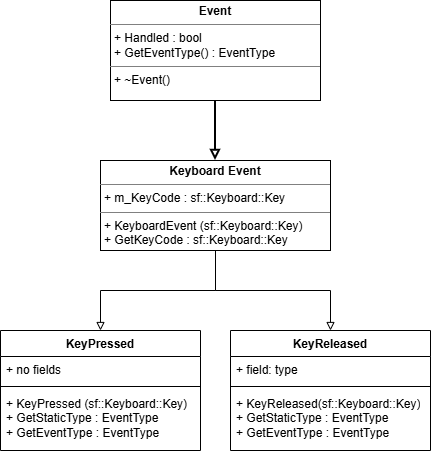

The diagram above was exported from draw.io. Its source (the exported page's mxGraphModel, read from the mxfile embedded in the PNG):
<mxGraphModel dx="1758" dy="1306" grid="1" gridSize="10" guides="1" tooltips="1" connect="1" arrows="1" fold="1" page="1" pageScale="1" pageWidth="850" pageHeight="1100" math="0" shadow="0">
  <root>
    <mxCell id="0" />
    <mxCell id="1" parent="0" />
    <mxCell id="xefjfSf1sYKekCMoz-ZE-8" edge="1" parent="1" source="xefjfSf1sYKekCMoz-ZE-1" style="edgeStyle=orthogonalEdgeStyle;rounded=0;orthogonalLoop=1;jettySize=auto;html=1;endArrow=block;endFill=0;labelBackgroundColor=none;fontColor=default;strokeWidth=2;">
      <mxGeometry relative="1" as="geometry">
        <mxPoint x="64.99999999999977" y="440" as="targetPoint" />
      </mxGeometry>
    </mxCell>
    <mxCell id="xefjfSf1sYKekCMoz-ZE-1" parent="1" style="verticalAlign=top;align=left;overflow=fill;html=1;whiteSpace=wrap;labelBackgroundColor=none;" value="&lt;p style=&quot;margin:0px;margin-top:4px;text-align:center;&quot;&gt;&lt;b&gt;Event&lt;/b&gt;&lt;/p&gt;&lt;hr size=&quot;1&quot; style=&quot;border-style:solid;&quot;&gt;&lt;p style=&quot;margin:0px;margin-left:4px;&quot;&gt;+ Handled : bool&lt;/p&gt;&lt;p style=&quot;margin:0px;margin-left:4px;&quot;&gt;+ GetEventType() : EventType&lt;/p&gt;&lt;hr size=&quot;1&quot; style=&quot;border-style:solid;&quot;&gt;&lt;p style=&quot;margin:0px;margin-left:4px;&quot;&gt;+ ~Event()&lt;/p&gt;&lt;p style=&quot;margin:0px;margin-left:4px;&quot;&gt;&lt;br&gt;&lt;/p&gt;" vertex="1">
      <mxGeometry height="100" width="210" x="-40" y="280" as="geometry" />
    </mxCell>
    <mxCell id="xefjfSf1sYKekCMoz-ZE-29" edge="1" parent="1" source="xefjfSf1sYKekCMoz-ZE-3" style="edgeStyle=orthogonalEdgeStyle;rounded=0;orthogonalLoop=1;jettySize=auto;html=1;entryX=0.5;entryY=0;entryDx=0;entryDy=0;endArrow=block;endFill=0;" target="xefjfSf1sYKekCMoz-ZE-12">
      <mxGeometry relative="1" as="geometry" />
    </mxCell>
    <mxCell id="xefjfSf1sYKekCMoz-ZE-30" edge="1" parent="1" source="xefjfSf1sYKekCMoz-ZE-3" style="edgeStyle=orthogonalEdgeStyle;rounded=0;orthogonalLoop=1;jettySize=auto;html=1;entryX=0.5;entryY=0;entryDx=0;entryDy=0;endArrow=block;endFill=0;" target="xefjfSf1sYKekCMoz-ZE-16">
      <mxGeometry relative="1" as="geometry" />
    </mxCell>
    <mxCell id="xefjfSf1sYKekCMoz-ZE-3" parent="1" style="verticalAlign=top;align=left;overflow=fill;html=1;whiteSpace=wrap;labelBackgroundColor=none;" value="&lt;p style=&quot;margin:0px;margin-top:4px;text-align:center;&quot;&gt;&lt;b&gt;Keyboard Event&lt;/b&gt;&lt;/p&gt;&lt;hr size=&quot;1&quot; style=&quot;border-style:solid;&quot;&gt;&lt;p style=&quot;margin:0px;margin-left:4px;&quot;&gt;+ m_KeyCode : sf::Keyboard::Key&lt;/p&gt;&lt;hr size=&quot;1&quot; style=&quot;border-style:solid;&quot;&gt;&lt;p style=&quot;margin:0px;margin-left:4px;&quot;&gt;+&lt;span style=&quot;background-color: transparent; color: light-dark(rgb(0, 0, 0), rgb(255, 255, 255));&quot;&gt;&amp;nbsp;KeyboardEvent (sf::Keyboard::Key)&amp;nbsp;&lt;/span&gt;&lt;/p&gt;&lt;p style=&quot;margin:0px;margin-left:4px;&quot;&gt;&lt;span style=&quot;background-color: transparent; color: light-dark(rgb(0, 0, 0), rgb(255, 255, 255));&quot;&gt;+ GetKeyCode : sf::Keyboard::Key&lt;/span&gt;&lt;/p&gt;&lt;p style=&quot;margin:0px;margin-left:4px;&quot;&gt;&lt;br&gt;&lt;/p&gt;" vertex="1">
      <mxGeometry height="90" width="230" x="-50" y="440" as="geometry" />
    </mxCell>
    <mxCell id="xefjfSf1sYKekCMoz-ZE-12" parent="1" style="swimlane;fontStyle=1;align=center;verticalAlign=top;childLayout=stackLayout;horizontal=1;startSize=26;horizontalStack=0;resizeParent=1;resizeParentMax=0;resizeLast=0;collapsible=1;marginBottom=0;whiteSpace=wrap;html=1;labelBackgroundColor=none;" value="KeyPressed" vertex="1">
      <mxGeometry height="120" width="200" x="-150" y="610" as="geometry" />
    </mxCell>
    <mxCell id="xefjfSf1sYKekCMoz-ZE-13" parent="xefjfSf1sYKekCMoz-ZE-12" style="text;strokeColor=none;fillColor=none;align=left;verticalAlign=top;spacingLeft=4;spacingRight=4;overflow=hidden;rotatable=0;points=[[0,0.5],[1,0.5]];portConstraint=eastwest;whiteSpace=wrap;html=1;labelBackgroundColor=none;" value="+ no fields" vertex="1">
      <mxGeometry height="26" width="200" y="26" as="geometry" />
    </mxCell>
    <mxCell id="xefjfSf1sYKekCMoz-ZE-14" parent="xefjfSf1sYKekCMoz-ZE-12" style="line;strokeWidth=1;fillColor=none;align=left;verticalAlign=middle;spacingTop=-1;spacingLeft=3;spacingRight=3;rotatable=0;labelPosition=right;points=[];portConstraint=eastwest;labelBackgroundColor=none;" value="" vertex="1">
      <mxGeometry height="8" width="200" y="52" as="geometry" />
    </mxCell>
    <mxCell id="xefjfSf1sYKekCMoz-ZE-15" parent="xefjfSf1sYKekCMoz-ZE-12" style="text;strokeColor=none;fillColor=none;align=left;verticalAlign=top;spacingLeft=4;spacingRight=4;overflow=hidden;rotatable=0;points=[[0,0.5],[1,0.5]];portConstraint=eastwest;whiteSpace=wrap;html=1;labelBackgroundColor=none;" value="+ KeyPressed (sf::Keyboard::Key)&lt;div&gt;+ GetStaticType : EventType&lt;/div&gt;&lt;div&gt;+ GetEventType : EventType&lt;/div&gt;" vertex="1">
      <mxGeometry height="60" width="200" y="60" as="geometry" />
    </mxCell>
    <mxCell id="xefjfSf1sYKekCMoz-ZE-16" parent="1" style="swimlane;fontStyle=1;align=center;verticalAlign=top;childLayout=stackLayout;horizontal=1;startSize=26;horizontalStack=0;resizeParent=1;resizeParentMax=0;resizeLast=0;collapsible=1;marginBottom=0;whiteSpace=wrap;html=1;labelBackgroundColor=none;" value="KeyReleased" vertex="1">
      <mxGeometry height="120" width="200" x="80" y="610" as="geometry" />
    </mxCell>
    <mxCell id="xefjfSf1sYKekCMoz-ZE-17" parent="xefjfSf1sYKekCMoz-ZE-16" style="text;strokeColor=none;fillColor=none;align=left;verticalAlign=top;spacingLeft=4;spacingRight=4;overflow=hidden;rotatable=0;points=[[0,0.5],[1,0.5]];portConstraint=eastwest;whiteSpace=wrap;html=1;labelBackgroundColor=none;" value="+ field: type" vertex="1">
      <mxGeometry height="26" width="200" y="26" as="geometry" />
    </mxCell>
    <mxCell id="xefjfSf1sYKekCMoz-ZE-18" parent="xefjfSf1sYKekCMoz-ZE-16" style="line;strokeWidth=1;fillColor=none;align=left;verticalAlign=middle;spacingTop=-1;spacingLeft=3;spacingRight=3;rotatable=0;labelPosition=right;points=[];portConstraint=eastwest;labelBackgroundColor=none;" value="" vertex="1">
      <mxGeometry height="8" width="200" y="52" as="geometry" />
    </mxCell>
    <mxCell id="xefjfSf1sYKekCMoz-ZE-19" parent="xefjfSf1sYKekCMoz-ZE-16" style="text;strokeColor=none;fillColor=none;align=left;verticalAlign=top;spacingLeft=4;spacingRight=4;overflow=hidden;rotatable=0;points=[[0,0.5],[1,0.5]];portConstraint=eastwest;whiteSpace=wrap;html=1;labelBackgroundColor=none;" value="+ KeyReleased(sf::Keyboard::Key)&lt;div&gt;+&amp;nbsp;&lt;span style=&quot;background-color: transparent; color: light-dark(rgb(0, 0, 0), rgb(255, 255, 255));&quot;&gt;GetStaticType : EventType&lt;/span&gt;&lt;div&gt;+ GetEventType : EventType&lt;/div&gt;&lt;div&gt;&lt;br&gt;&lt;/div&gt;&lt;/div&gt;" vertex="1">
      <mxGeometry height="60" width="200" y="60" as="geometry" />
    </mxCell>
  </root>
</mxGraphModel>